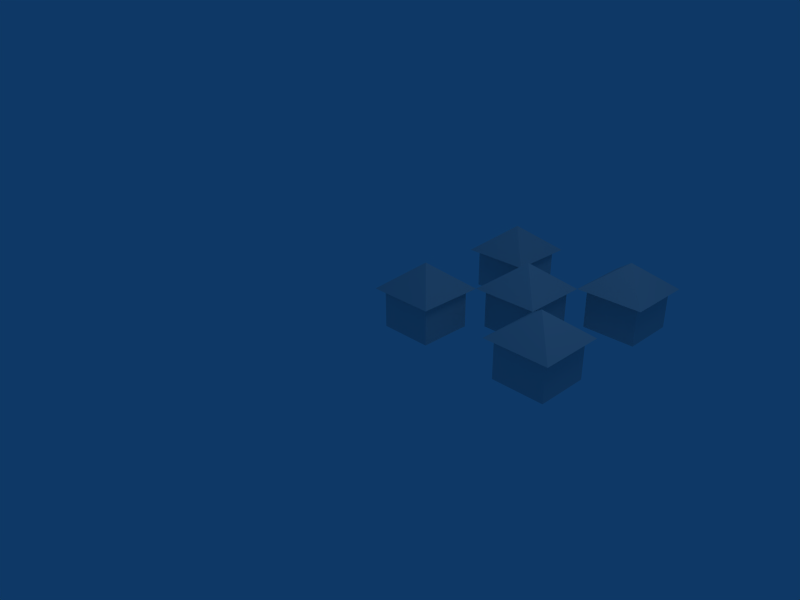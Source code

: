 # Source: Village.blend  (saved by Blender 2.60.0; exported with 4.5.12 LTS)
import bpy
from mathutils import Matrix  # noqa: F401  (used for matrix-valued properties, if any)

bpy.ops.wm.read_factory_settings(use_empty=True)
scene = bpy.context.scene
scene.name = 'Scene'

# ---- collections
col_collection_1 = bpy.data.collections.new('Collection 1'); scene.collection.children.link(col_collection_1)

# ---- materials (node trees are filled in below, after node groups)
mat_material = bpy.data.materials.new('Material')
mat_material.alpha_threshold = 0.0
mat_material.preview_render_type = 'FLAT'
mat_material.roughness = 0.5
mat_material.line_color = (0.0, 0.0, 0.0, 1.0)

# ---- material node trees

# ---- world
world_world = bpy.data.worlds.new('World'); scene.world = world_world
world_world.color = (0.05656, 0.2208, 0.4)
world_world.use_sun_shadow = False
world_world.sun_shadow_jitter_overblur = 0.0
world_world.cycles.sampling_method = 'MANUAL'
world_world.cycles.sample_map_resolution = 256

# ---- cameras
cam_camera = bpy.data.cameras.new('Camera')
cam_camera.passepartout_alpha = 0.2
cam_camera.clip_end = 100.0
cam_camera.lens = 35.0
cam_camera.ortho_scale = 7.314
cam_camera.show_passepartout = False
cam_camera.show_safe_areas = True
cam_camera.dof.focus_distance = 0.0
cam_camera.dof.aperture_fstop = 128.0

# ---- lights
light_spot = bpy.data.lights.new('Spot', 'POINT')
light_spot.transmission_factor = 0.0
light_spot.cutoff_distance = 30.0
light_spot.energy = 100.0
light_spot.shadow_buffer_clip_start = 1.001
light_spot.shadow_soft_size = 1.0
light_spot.shadow_maximum_resolution = 0.006
light_spot.use_absolute_resolution = True
light_spot.cycles.use_multiple_importance_sampling = False

# ---- meshes
me_cube = bpy.data.meshes.new('Cube')
me_cube.from_pydata([(-0.6, -0.6, -7.451e-09), (-0.6, -1.4, -7.451e-09), (-1.4, -1.4, -7.451e-09), (-1.4, -0.6, -7.451e-09), (-0.6, -0.6, 0.6), (-0.6, -1.4, 0.6), (-1.4, -1.4, 0.6), (-1.4, -0.6, 0.6), (-0.5, -0.5, 0.6), (-0.5, -1.5, 0.6), (-1.5, -0.5, 0.6), (-1.5, -1.5, 0.6), (-1.0, -1.0, 1.0), (1.0, -1.0, 1.0), (0.5, -1.5, 0.6), (0.5, -0.5, 0.6), (1.5, -1.5, 0.6), (1.5, -0.5, 0.6), (0.6, -0.6, 0.6), (0.6, -1.4, 0.6), (1.4, -1.4, 0.6), (1.4, -0.6, 0.6), (0.6, -0.6, -7.451e-09), (0.6, -1.4, -7.451e-09), (1.4, -1.4, -7.451e-09), (1.4, -0.6, -7.451e-09), (-0.6, 1.4, -7.451e-09), (-0.6, 0.6, -7.451e-09), (-1.4, 0.6, -7.451e-09), (-1.4, 1.4, -7.451e-09), (-0.6, 1.4, 0.6), (-0.6, 0.6, 0.6), (-1.4, 0.6, 0.6), (-1.4, 1.4, 0.6), (-0.5, 1.5, 0.6), (-0.5, 0.5, 0.6), (-1.5, 1.5, 0.6), (-1.5, 0.5, 0.6), (-1.0, 1.0, 1.0), (1.0, 1.0, 1.0), (0.5, 0.5, 0.6), (0.5, 1.5, 0.6), (1.5, 0.5, 0.6), (1.5, 1.5, 0.6), (0.6, 1.4, 0.6), (0.6, 0.6, 0.6), (1.4, 0.6, 0.6), (1.4, 1.4, 0.6), (0.6, 1.4, -7.451e-09), (0.6, 0.6, -7.451e-09), (1.4, 0.6, -7.451e-09), (1.4, 1.4, -7.451e-09), (0.4, 0.4, -7.451e-09), (0.4, -0.4, -7.451e-09), (-0.4, -0.4, -7.451e-09), (-0.4, 0.4, -7.451e-09), (0.4, 0.4, 0.6), (0.4, -0.4, 0.6), (-0.4, -0.4, 0.6), (-0.4, 0.4, 0.6), (0.5, 0.5, 0.6), (0.5, -0.5, 0.6), (-0.5, 0.5, 0.6), (-0.5, -0.5, 0.6), (0.0, 0.0, 1.0)], [], [(0, 1, 2, 3), (0, 4, 5, 1), (1, 5, 6, 2), (2, 6, 7, 3), (4, 0, 3, 7), (5, 4, 8, 9), (4, 7, 10, 8), (6, 5, 9, 11), (7, 6, 11, 10), (10, 11, 12), (9, 12, 11), (8, 12, 9), (8, 10, 12), (17, 15, 13), (17, 13, 16), (16, 13, 14), (15, 14, 13), (18, 19, 14, 15), (19, 20, 16, 14), (21, 18, 15, 17), (20, 21, 17, 16), (21, 25, 22, 18), (23, 19, 18, 22), (24, 20, 19, 23), (25, 21, 20, 24), (25, 24, 23, 22), (26, 27, 28, 29), (26, 30, 31, 27), (27, 31, 32, 28), (28, 32, 33, 29), (30, 26, 29, 33), (31, 30, 34, 35), (30, 33, 36, 34), (32, 31, 35, 37), (33, 32, 37, 36), (36, 37, 38), (35, 38, 37), (34, 38, 35), (34, 36, 38), (43, 41, 39), (43, 39, 42), (42, 39, 40), (41, 40, 39), (44, 45, 40, 41), (45, 46, 42, 40), (47, 44, 41, 43), (46, 47, 43, 42), (47, 51, 48, 44), (49, 45, 44, 48), (50, 46, 45, 49), (51, 47, 46, 50), (51, 50, 49, 48), (52, 53, 54, 55), (52, 56, 57, 53), (53, 57, 58, 54), (54, 58, 59, 55), (56, 52, 55, 59), (57, 56, 60, 61), (56, 59, 62, 60), (58, 57, 61, 63), (59, 58, 63, 62), (62, 63, 64), (61, 64, 63), (60, 64, 61), (60, 62, 64)])
_uv = me_cube.uv_layers.new(name='UVTex')
_uv.uv.foreach_set('vector', [0.3635, 1.0, 5.078e-08, 1.0, 0.0, 0.6365, 0.3635, 0.6365, 0.4814, 0.456, 0.4814, 0.6365, 0.2407, 0.6365, 0.2407, 0.456, 0.2407, 0.456, 0.2407, 0.6365, 0.0, 0.6365, 2.167e-07, 0.456, 0.9627, 0.456, 0.9627, 0.6365, 0.722, 0.6365, 0.722, 0.456, 0.4814, 0.6365, 0.4814, 0.456, 0.722, 0.456, 0.722, 0.6365, 0.05265, 0.3983, 0.4003, 0.4026, 0.4531, 0.456, 0.0007331, 0.4497, 0.4003, 0.4026, 0.4001, 0.05218, 0.4531, 0.0, 0.4531, 0.456, 0.05188, 0.05291, 0.05265, 0.3983, 0.0007331, 0.4497, 0.0, 0.0002754, 0.4001, 0.05218, 0.05188, 0.05291, 0.0, 0.0002754, 0.4531, 0.0, 0.4531, 0.4544, 0.4531, 1.219e-07, 0.6803, 0.2272, 0.9075, 0.0, 0.6803, 0.2272, 0.4531, 1.219e-07, 0.9075, 0.4544, 0.6803, 0.2272, 0.9075, 0.0, 0.9075, 0.4544, 0.4531, 0.4544, 0.6803, 0.2272, 0.9075, 0.4544, 0.4531, 0.4544, 0.6803, 0.2272, 0.9075, 0.4544, 0.6803, 0.2272, 0.9075, 0.0, 0.9075, 0.0, 0.6803, 0.2272, 0.4531, 1.219e-07, 0.4531, 0.4544, 0.4531, 1.219e-07, 0.6803, 0.2272, 0.4001, 0.05218, 0.05188, 0.05291, 0.0, 0.0002754, 0.4531, 0.0, 0.05188, 0.05291, 0.05265, 0.3983, 0.0007331, 0.4497, 0.0, 0.0002754, 0.4003, 0.4026, 0.4001, 0.05218, 0.4531, 0.0, 0.4531, 0.456, 0.05265, 0.3983, 0.4003, 0.4026, 0.4531, 0.456, 0.0007331, 0.4497, 0.4814, 0.6365, 0.4814, 0.456, 0.722, 0.456, 0.722, 0.6365, 0.9627, 0.456, 0.9627, 0.6365, 0.722, 0.6365, 0.722, 0.456, 0.2407, 0.456, 0.2407, 0.6365, 0.0, 0.6365, 2.167e-07, 0.456, 0.4814, 0.456, 0.4814, 0.6365, 0.2407, 0.6365, 0.2407, 0.456, 0.3635, 1.0, 5.078e-08, 1.0, 0.0, 0.6365, 0.3635, 0.6365, 0.3635, 1.0, 5.078e-08, 1.0, 0.0, 0.6365, 0.3635, 0.6365, 0.4814, 0.456, 0.4814, 0.6365, 0.2407, 0.6365, 0.2407, 0.456, 0.2407, 0.456, 0.2407, 0.6365, 0.0, 0.6365, 2.167e-07, 0.456, 0.9627, 0.456, 0.9627, 0.6365, 0.722, 0.6365, 0.722, 0.456, 0.4814, 0.6365, 0.4814, 0.456, 0.722, 0.456, 0.722, 0.6365, 0.05265, 0.3983, 0.4003, 0.4026, 0.4531, 0.456, 0.0007331, 0.4497, 0.4003, 0.4026, 0.4001, 0.05218, 0.4531, 0.0, 0.4531, 0.456, 0.05188, 0.05291, 0.05265, 0.3983, 0.0007331, 0.4497, 0.0, 0.0002754, 0.4001, 0.05218, 0.05188, 0.05291, 0.0, 0.0002754, 0.4531, 0.0, 0.4531, 0.4544, 0.4531, 1.219e-07, 0.6803, 0.2272, 0.9075, 0.0, 0.6803, 0.2272, 0.4531, 1.219e-07, 0.9075, 0.4544, 0.6803, 0.2272, 0.9075, 0.0, 0.9075, 0.4544, 0.4531, 0.4544, 0.6803, 0.2272, 0.9075, 0.4544, 0.4531, 0.4544, 0.6803, 0.2272, 0.9075, 0.4544, 0.6803, 0.2272, 0.9075, 0.0, 0.9075, 0.0, 0.6803, 0.2272, 0.4531, 1.219e-07, 0.4531, 0.4544, 0.4531, 1.219e-07, 0.6803, 0.2272, 0.4001, 0.05218, 0.05188, 0.05291, 0.0, 0.0002754, 0.4531, 0.0, 0.05188, 0.05291, 0.05265, 0.3983, 0.0007331, 0.4497, 0.0, 0.0002754, 0.4003, 0.4026, 0.4001, 0.05218, 0.4531, 0.0, 0.4531, 0.456, 0.05265, 0.3983, 0.4003, 0.4026, 0.4531, 0.456, 0.0007331, 0.4497, 0.4814, 0.6365, 0.4814, 0.456, 0.722, 0.456, 0.722, 0.6365, 0.9627, 0.456, 0.9627, 0.6365, 0.722, 0.6365, 0.722, 0.456, 0.2407, 0.456, 0.2407, 0.6365, 0.0, 0.6365, 2.167e-07, 0.456, 0.4814, 0.456, 0.4814, 0.6365, 0.2407, 0.6365, 0.2407, 0.456, 0.3635, 1.0, 5.078e-08, 1.0, 0.0, 0.6365, 0.3635, 0.6365, 0.3635, 1.0, 5.078e-08, 1.0, 0.0, 0.6365, 0.3635, 0.6365, 0.4814, 0.456, 0.4814, 0.6365, 0.2407, 0.6365, 0.2407, 0.456, 0.2407, 0.456, 0.2407, 0.6365, 0.0, 0.6365, 2.167e-07, 0.456, 0.9627, 0.456, 0.9627, 0.6365, 0.722, 0.6365, 0.722, 0.456, 0.4814, 0.6365, 0.4814, 0.456, 0.722, 0.456, 0.722, 0.6365, 0.05265, 0.3983, 0.4003, 0.4026, 0.4531, 0.456, 0.0007331, 0.4497, 0.4003, 0.4026, 0.4001, 0.05218, 0.4531, 0.0, 0.4531, 0.456, 0.05188, 0.05291, 0.05265, 0.3983, 0.0007331, 0.4497, 0.0, 0.0002754, 0.4001, 0.05218, 0.05188, 0.05291, 0.0, 0.0002754, 0.4531, 0.0, 0.4531, 0.4544, 0.4531, 1.219e-07, 0.6803, 0.2272, 0.9075, 0.0, 0.6803, 0.2272, 0.4531, 1.219e-07, 0.9075, 0.4544, 0.6803, 0.2272, 0.9075, 0.0, 0.9075, 0.4544, 0.4531, 0.4544, 0.6803, 0.2272])
me_cube.materials.append(mat_material)
me_cube.use_remesh_preserve_volume = False
me_cube.use_remesh_preserve_attributes = False
me_cube.use_mirror_vertex_groups = False
me_cube.update()

# ---- objects
ob_cube = bpy.data.objects.new('Cube', me_cube)
ob_lamp = bpy.data.objects.new('Lamp', light_spot)
ob_camera = bpy.data.objects.new('Camera', cam_camera)

# ---- transforms, parenting, visibility, modifiers, constraints
ob_cube.location = (1.5, 1.5, 0.0)
ob_cube.lock_rotations_4d = False
ob_cube.empty_display_type = 'ARROWS'
ob_cube.color = (0.0, 0.0, 0.0, 1.0)
ob_cube.lineart.crease_threshold = 0.0
ob_lamp.location = (4.076, 1.005, 5.904)
ob_lamp.rotation_euler = (0.6503, 0.05522, 1.866)
ob_lamp.lock_rotations_4d = False
ob_lamp.empty_display_type = 'ARROWS'
ob_lamp.color = (0.0, 0.0, 0.0, 0.0)
ob_lamp.lineart.crease_threshold = 0.0
ob_camera.location = (7.481, -6.508, 5.344)
ob_camera.rotation_euler = (1.109, 0.01082, 0.8149)
ob_camera.lock_rotations_4d = False
ob_camera.empty_display_type = 'ARROWS'
ob_camera.color = (0.0, 0.0, 0.0, 0.0)
ob_camera.display_type = 'WIRE'
ob_camera.lineart.crease_threshold = 0.0

# ---- collection membership
col_collection_1.objects.link(ob_cube)
col_collection_1.objects.link(ob_lamp)
col_collection_1.objects.link(ob_camera)

# ---- scene / render settings (as saved in the file)
scene.camera = ob_camera
scene.frame_start = 1; scene.frame_end = 250; scene.frame_set(1)
scene.render.engine = 'BLENDER_EEVEE_NEXT'
scene.render.image_settings.file_format = 'JPEG'
scene.render.image_settings.color_mode = 'RGB'
scene.render.image_settings.compression = 90
scene.render.resolution_x = 800
scene.render.resolution_y = 600
scene.render.pixel_aspect_x = 100.0
scene.render.pixel_aspect_y = 100.0
scene.render.fps = 25
scene.render.dither_intensity = 0.0
scene.render.use_compositing = False
scene.render.use_sequencer = False
scene.render.bake_margin = 2
scene.render.bake_bias = 0.0
scene.render.use_stamp_time = False
scene.render.use_stamp_date = False
scene.render.use_stamp_frame = False
scene.render.use_stamp_camera = False
scene.render.use_stamp_scene = False
scene.render.use_stamp_filename = False
scene.render.use_stamp_render_time = False
scene.render.stamp_font_size = 0
scene.cycles.use_denoising = False
scene.cycles.samples = 10
scene.cycles.sampling_pattern = 'TABULATED_SOBOL'
scene.cycles.light_sampling_threshold = 0.0
scene.cycles.use_adaptive_sampling = False
scene.cycles.use_light_tree = False
scene.cycles.blur_glossy = 0.0
scene.cycles.volume_bounces = 1
scene.cycles.pixel_filter_type = 'GAUSSIAN'
scene.cycles.sample_clamp_indirect = 0.0
scene.view_settings.view_transform = 'Raw'
bpy.context.view_layer.update()
